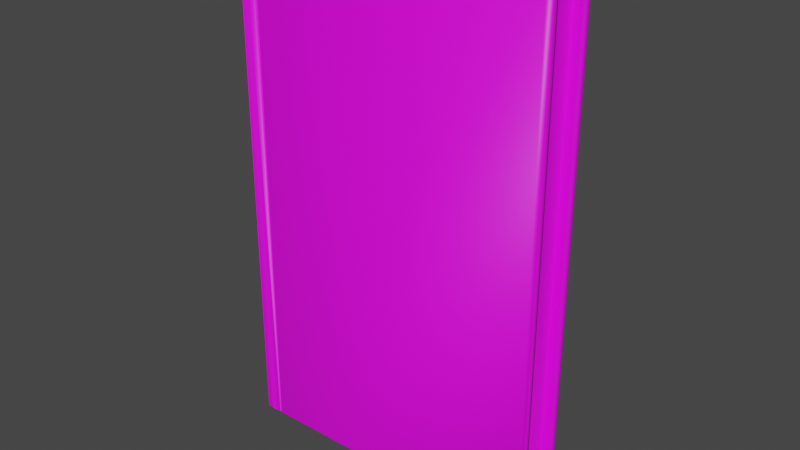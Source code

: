 # Source: Notebook1.blend  (saved by Blender 2.92.15; exported with 4.5.12 LTS)
import bpy
from mathutils import Matrix  # noqa: F401  (used for matrix-valued properties, if any)

bpy.ops.wm.read_factory_settings(use_empty=True)
scene = bpy.context.scene
scene.name = 'Scene'

# ---- collections
col_collection = bpy.data.collections.new('Collection'); scene.collection.children.link(col_collection)

# ---- images (referenced by path relative to the original .blend; pixels are not part of the script)
import os
ASSET_DIR = os.environ.get("B2B_ASSET_DIR", "")  # directory of the original .blend (textures are referenced by path, not embedded)
HERE = os.path.dirname(os.path.abspath(__file__))  # packed textures are extracted next to this script under _unpacked/

def load_image(name, relpath, width, height, colorspace="sRGB"):
    """Load a texture the original file referenced (path relative to the .blend, or extracted next to this script)."""
    p = next((c for c in (os.path.join(HERE, relpath), os.path.join(ASSET_DIR, relpath)) if relpath and os.path.exists(c)), "")
    if p:
        img = bpy.data.images.load(p, check_existing=True)
        img.name = name
    else:  # same state as the original file: an image datablock whose file is absent (Cycles renders it pink)
        img = bpy.data.images.new(name, width, height)
        img.source = "FILE"
        img.filepath = "//" + (relpath or name)
    img.colorspace_settings.name = colorspace
    return img
img_notebookcover_albedo_tif = load_image('NotebookCover_Albedo.tif', 'NotebookCover_Albedo.tif', 1024, 1024, 'sRGB')
img_notebookcover_normal_tif = load_image('NotebookCover_Normal.tif', 'NotebookCover_Normal.tif', 1024, 1024, 'Non-Color')
img_notebookpaper_albedo_tif = load_image('NoteBookPaper_Albedo.tif', 'NoteBookPaper_Albedo.tif', 1024, 1024, 'sRGB')
img_notebookpaper_normal_tif = load_image('NoteBookPaper_Normal.tif', 'NoteBookPaper_Normal.tif', 1024, 1024, 'Non-Color')

# ---- materials (node trees are filled in below, after node groups)
mat_cover = bpy.data.materials.new('Cover')
mat_cover.use_transparent_shadow = False
mat_paper = bpy.data.materials.new('Paper')
mat_paper.use_transparent_shadow = False

# ---- material node trees
mat_cover.use_nodes = True; mat_cover.node_tree.nodes.clear()
_N = mat_cover.node_tree.nodes; _L = mat_cover.node_tree.links
n0 = _N.new('ShaderNodeBsdfPrincipled'); n0.name = 'Principled BSDF'; n0.location = (10, 300)
n0.distribution = 'GGX'
n0.subsurface_method = 'BURLEY'
n0.inputs[3].default_value = 1.45
n0.inputs[27].default_value = (0.0, 0.0, 0.0, 1.0)
n0.inputs[28].default_value = 1.0
n1 = _N.new('ShaderNodeOutputMaterial'); n1.name = 'Material Output'; n1.location = (300, 300)
n2 = _N.new('ShaderNodeTexImage'); n2.name = 'Image Texture'; n2.location = (-280, 280)
n2.image = img_notebookcover_albedo_tif
n3 = _N.new('ShaderNodeNormalMap'); n3.name = 'Normal Map'; n3.location = (-277, -78)
n3.inputs[0].default_value = 0.0
n4 = _N.new('ShaderNodeTexImage'); n4.name = 'Image Texture.001'; n4.location = (-644, -56)
n4.image = img_notebookcover_normal_tif
_L.new(n0.outputs[0], n1.inputs[0])
_L.new(n2.outputs[0], n0.inputs[0])
_L.new(n4.outputs[0], n3.inputs[1])
_L.new(n3.outputs[0], n0.inputs[5])
n1.is_active_output = True
mat_paper.use_nodes = True; mat_paper.node_tree.nodes.clear()
_N = mat_paper.node_tree.nodes; _L = mat_paper.node_tree.links
n0 = _N.new('ShaderNodeOutputMaterial'); n0.name = 'Material Output'; n0.location = (347, 300)
n1 = _N.new('ShaderNodeTexImage'); n1.name = 'Image Texture'; n1.location = (-280, 280)
n1.image = img_notebookpaper_albedo_tif
n2 = _N.new('ShaderNodeBsdfPrincipled'); n2.name = 'Principled BSDF'; n2.location = (57, 300)
n2.distribution = 'GGX'
n2.subsurface_method = 'BURLEY'
n2.inputs[3].default_value = 1.45
n2.inputs[27].default_value = (0.0, 0.0, 0.0, 1.0)
n2.inputs[28].default_value = 1.0
n3 = _N.new('ShaderNodeTexImage'); n3.name = 'Image Texture.001'; n3.location = (-651, -18)
n3.image = img_notebookpaper_normal_tif
n4 = _N.new('ShaderNodeNormalMap'); n4.name = 'Normal Map'; n4.location = (-260, -56)
n4.inputs[0].default_value = 0.3
_L.new(n2.outputs[0], n0.inputs[0])
_L.new(n1.outputs[0], n2.inputs[0])
_L.new(n3.outputs[0], n4.inputs[1])
_L.new(n4.outputs[0], n2.inputs[5])
n0.is_active_output = True

# ---- world
world_world = bpy.data.worlds.new('World'); scene.world = world_world
world_world.use_nodes = True; world_world.node_tree.nodes.clear()
_N = world_world.node_tree.nodes; _L = world_world.node_tree.links
n0 = _N.new('ShaderNodeOutputWorld'); n0.name = 'World Output'; n0.location = (300, 300)
n1 = _N.new('ShaderNodeBackground'); n1.name = 'Background'; n1.location = (10, 300)
n1.inputs[0].default_value = (0.05088, 0.05088, 0.05088, 1.0)
_L.new(n1.outputs[0], n0.inputs[0])
n0.is_active_output = True
world_world.color = (0.05088, 0.05088, 0.05088)
world_world.use_sun_shadow = False
world_world.sun_shadow_jitter_overblur = 0.0

# ---- meshes
me_cube_002 = bpy.data.meshes.new('Cube.002')
me_cube_002.from_pydata([(-0.1279, -0.00563, 0.4408), (-0.1279, -0.04761, 0.4408), (-0.1349, -0.01204, 0.4408), (-0.1279, -0.01204, 0.4408), (-0.1279, -0.01204, 0.007814), (-0.1279, -0.04245, 0.4408), (-0.1279, -0.04245, 0.007814), (-0.1349, -0.04245, 0.4408), (-0.1279, -0.01204, 0.4326), (-0.1279, -0.04245, 0.4326), (-0.12, -0.00563, 0.4408), (-0.1279, -0.01204, 0.0141), (-0.1279, -0.04245, 0.0141), (-0.12, -0.01204, 0.4408), (-0.1203, -0.01204, 0.4326), (-0.1203, -0.01204, 0.0141), (0.1285, -0.04761, 0.4408), (0.1344, -0.04761, 0.4344), (0.133, -0.04761, 0.4378), (0.1309, -0.04761, 0.44), (0.1285, -0.04245, 0.4408), (0.1294, -0.04245, 0.4353), (0.1309, -0.04245, 0.44), (0.133, -0.04245, 0.4378), (0.1344, -0.04245, 0.4344), (0.1287, -0.00563, 0.4408), (0.1311, -0.00563, 0.44), (0.1331, -0.00563, 0.4379), (0.1344, -0.00563, 0.4347), (0.1287, -0.01204, 0.4408), (0.1297, -0.01204, 0.4356), (0.1344, -0.01204, 0.4347), (0.1331, -0.01204, 0.4379), (0.1311, -0.01204, 0.44), (0.1293, -0.04761, 0.008909), (0.1322, -0.04761, 0.01203), (0.1342, -0.04761, 0.0167), (0.1268, -0.04245, 0.01405), (0.1342, -0.04245, 0.0167), (0.1322, -0.04245, 0.01203), (0.1293, -0.04245, 0.008909), (0.1341, -0.00563, 0.01717), (0.1321, -0.00563, 0.01225), (0.129, -0.00563, 0.008968), (0.1267, -0.01204, 0.0141), (0.129, -0.01204, 0.008968), (0.1321, -0.01204, 0.01225), (0.1341, -0.01204, 0.01717), (0.1344, -0.04761, 0.4344), (0.1349, -0.04669, 0.4305), (0.1349, -0.04669, 0.02221), (0.1342, -0.04761, 0.0167), (0.1349, -0.0432, 0.4305), (0.13, -0.04245, 0.4348), (0.1344, -0.04245, 0.4344), (0.13, -0.04245, 0.01732), (0.1349, -0.0432, 0.02221), (0.1342, -0.04245, 0.01671), (0.1328, -0.01204, 0.4328), (0.1349, -0.01173, 0.4309), (0.1349, -0.01173, 0.02297), (0.1328, -0.01204, 0.02074), (0.1345, -0.01204, 0.01975), (0.1349, -0.005984, 0.4309), (0.1344, -0.00563, 0.4347), (0.1341, -0.00563, 0.01717), (0.1349, -0.005984, 0.02297), (-0.12, -0.00563, 0.008535), (-0.12, -0.0057, 0.007814), (0.1254, -0.0057, 0.007814), (0.1277, -0.00563, 0.008535), (-0.12, -0.01177, 0.007814), (-0.1201, -0.01204, 0.0106), (-0.1218, -0.01204, 0.007814), (0.126, -0.01204, 0.0106), (0.1254, -0.01177, 0.007814), (0.1271, -0.01204, 0.008357), (0.1281, -0.04761, 0.008522), (0.1259, -0.04754, 0.007814), (-0.1214, -0.04245, 0.007814), (0.1259, -0.04266, 0.007814), (0.1262, -0.04245, 0.01002), (0.1272, -0.04245, 0.008245), (-0.1288, -0.00563, 0.4408), (-0.1349, -0.006579, 0.4408), (-0.1318, -0.005757, 0.4408), (-0.134, -0.006104, 0.4408), (-0.1349, -0.04715, 0.4408), (-0.1319, -0.04761, 0.4408), (-0.1345, -0.04738, 0.4408), (-0.1334, -0.04755, 0.4408), (0.1202, -0.01204, 0.4326), (0.1267, -0.01204, 0.4221), (0.1297, -0.01204, 0.4356), (0.1227, -0.01204, 0.4318), (0.1248, -0.01204, 0.4295), (0.1262, -0.01204, 0.4261), (0.1267, -0.04245, 0.4221), (0.1202, -0.04245, 0.4326), (0.1294, -0.04245, 0.4353), (0.1262, -0.04245, 0.4261), (0.1248, -0.04245, 0.4295), (0.1227, -0.04245, 0.4318), (0.1267, -0.01204, 0.02399), (0.1205, -0.01204, 0.0141), (0.1267, -0.01204, 0.0141), (0.1262, -0.01204, 0.0202), (0.1249, -0.01204, 0.017), (0.1229, -0.01204, 0.01485), (0.1205, -0.04245, 0.0141), (0.1267, -0.04245, 0.02399), (0.1268, -0.04245, 0.01405), (0.1229, -0.04245, 0.01485), (0.1249, -0.04245, 0.017), (0.1262, -0.04245, 0.0202), (-0.1279, -0.00563, 0.008476), (-0.1279, -0.005694, 0.007814), (-0.1201, -0.005694, 0.007814), (-0.1201, -0.00563, 0.008476), (-0.1288, -0.00563, 0.00845), (-0.1279, -0.005691, 0.007814), (-0.1279, -0.00563, 0.00845), (-0.1318, -0.005757, 0.00847), (-0.1287, -0.005691, 0.007814), (-0.1288, -0.00563, 0.00845), (-0.134, -0.006104, 0.008461), (-0.1316, -0.005814, 0.007814), (-0.1318, -0.005758, 0.008461), (-0.1349, -0.006579, 0.008401), (-0.1337, -0.006145, 0.007814), (-0.1341, -0.006115, 0.008401), (-0.1349, -0.01204, 0.008422), (-0.1345, -0.01204, 0.007814), (-0.1345, -0.006579, 0.007814), (-0.1349, -0.006579, 0.008401), (-0.1349, -0.04245, 0.008378), (-0.1345, -0.04245, 0.007814), (-0.1345, -0.01205, 0.007814), (-0.1349, -0.01205, 0.008378), (-0.1349, -0.04715, 0.008349), (-0.1345, -0.04734, 0.007814), (-0.1345, -0.04245, 0.007814), (-0.1349, -0.04245, 0.008349), (-0.1334, -0.04755, 0.008399), (-0.1345, -0.04734, 0.007814), (-0.1345, -0.04738, 0.008399), (-0.1319, -0.04761, 0.008472), (-0.1334, -0.04748, 0.007814), (-0.1334, -0.04755, 0.008399), (-0.1279, -0.04761, 0.008478), (-0.1279, -0.04755, 0.007814), (-0.1318, -0.04755, 0.007814), (-0.1319, -0.04761, 0.008472), (-0.1279, -0.04755, 0.007814), (-0.1279, -0.04761, 0.008478), (-0.1214, -0.04761, 0.4408), (-0.1186, -0.04761, 0.4408), (-0.12, -0.04585, 0.4408), (-0.1214, -0.04245, 0.4408), (-0.1186, -0.04245, 0.4408), (-0.12, -0.04245, 0.4408), (-0.1216, -0.04245, 0.4326), (-0.1189, -0.04245, 0.4326), (-0.1203, -0.04245, 0.4326), (-0.1189, -0.04245, 0.0141), (-0.1215, -0.04245, 0.0141), (-0.1203, -0.04223, 0.0141), (-0.1202, -0.04245, 0.0141), (-0.12, -0.04754, 0.007814), (-0.1186, -0.04754, 0.007814), (-0.12, -0.04761, 0.008515), (-0.1193, -0.04754, 0.007814), (-0.1186, -0.04761, 0.008522), (-0.12, -0.04761, 0.008522), (-0.12, -0.04754, 0.007821), (-0.1193, -0.04585, 0.008522), (-0.1213, -0.04245, 0.007967), (-0.1187, -0.04245, 0.01002), (-0.1201, -0.04245, 0.009421), (-0.1186, -0.04266, 0.007814), (-0.1213, -0.04246, 0.007814), (-0.12, -0.0426, 0.007814), (-0.1214, -0.04761, 0.008515), (-0.12, -0.04761, 0.008522), (-0.1207, -0.04761, 0.008519), (-0.12, -0.04754, 0.007814), (-0.1214, -0.04754, 0.007814), (-0.1207, -0.04754, 0.007814)], [], [(0, 83, 85, 86, 84, 2, 3), (68, 69, 75, 71), (6, 79, 180, 168, 185, 187, 186, 153, 150), (135, 136, 141, 142), (20, 159, 156, 16), (5, 7, 87, 89, 90, 88, 1), (40, 82, 81, 37), (116, 117, 68, 71, 73, 4), (129, 133, 134, 128, 130), (10, 0, 3, 13), (66, 63, 59, 60), (133, 129, 126, 123, 120, 116, 4, 132), (146, 148, 147, 151, 152), (131, 2, 84, 128, 134), (56, 52, 49, 50), (3, 2, 7, 5), (6, 4, 11, 12), (15, 166, 165, 12, 11), (13, 3, 8, 14), (3, 5, 9, 8), (104, 109, 164, 166, 15), (55, 37, 111, 110, 97, 99, 21, 53), (30, 29, 13, 14, 91, 93), (20, 21, 99, 98, 162, 159), (44, 61, 58, 30, 93, 92, 103, 105), (103, 92, 97, 110), (67, 10, 25, 26, 27, 28, 64, 65, 41, 42, 43, 70), (74, 44, 105, 104, 15, 72), (141, 136, 6, 150, 151, 147, 144, 140), (73, 72, 15, 11, 4), (20, 22, 21), (22, 23, 21), (23, 24, 21), (91, 14, 8, 9, 161, 163, 162, 98), (20, 16, 19, 22), (22, 19, 18, 23), (23, 18, 17, 24), (55, 57, 38, 37), (77, 34, 35, 36, 51, 48, 17, 18, 19, 16, 156, 172), (74, 76, 45, 44), (31, 32, 30), (32, 33, 30), (33, 29, 30), (25, 29, 33, 26), (26, 33, 32, 27), (27, 32, 31, 28), (47, 41, 65, 66, 60, 62), (25, 10, 13, 29), (36, 38, 57, 56, 50, 51), (38, 39, 37), (39, 40, 37), (77, 78, 80, 82, 40, 34), (34, 40, 39, 35), (35, 39, 38, 36), (158, 161, 9, 5), (76, 75, 69, 70, 43, 45), (45, 46, 44), (46, 47, 44), (45, 43, 42, 46), (46, 42, 41, 47), (47, 62, 61, 44), (48, 51, 50, 49), (24, 54, 53, 21), (52, 53, 54), (55, 56, 57), (55, 53, 52, 56), (24, 17, 48, 49, 52, 54), (31, 59, 63, 28, 64), (60, 61, 62), (58, 61, 60, 59), (63, 66, 65, 64), (28, 31, 59, 63, 64), (67, 70, 69, 68), (115, 116, 120, 121), (71, 72, 73), (74, 75, 76), (74, 72, 71, 75), (67, 68, 117, 118), (158, 5, 1, 155), (179, 80, 78, 169), (37, 81, 177, 164, 109, 111), (177, 81, 80, 179), (80, 81, 82), (182, 154, 153, 186), (149, 1, 88, 146, 152), (120, 123, 124, 119, 121), (123, 126, 127, 122, 124), (126, 129, 130, 125, 127), (115, 0, 10, 67, 118), (143, 90, 89, 145), (144, 145, 89, 87, 139, 140), (139, 87, 7, 135, 142), (137, 132, 4, 6, 136), (91, 94, 93), (94, 95, 93), (95, 96, 93), (96, 92, 93), (97, 100, 99), (100, 101, 99), (101, 102, 99), (102, 98, 99), (91, 98, 102, 94), (94, 102, 101, 95), (95, 101, 100, 96), (96, 100, 97, 92), (103, 106, 105), (106, 107, 105), (107, 108, 105), (108, 104, 105), (109, 112, 111), (112, 113, 111), (113, 114, 111), (114, 110, 111), (109, 104, 108, 112), (112, 108, 107, 113), (113, 107, 106, 114), (114, 106, 103, 110), (168, 170, 174, 173, 183, 185), (117, 116, 115, 118), (119, 83, 0, 115, 121), (83, 119, 124, 122, 85), (85, 122, 127, 125, 86), (86, 125, 130, 128, 84), (133, 132, 131, 134), (131, 132, 137, 138), (135, 138, 137, 136), (135, 7, 2, 131, 138), (139, 142, 141, 140), (149, 150, 153, 154), (144, 147, 148, 143, 145), (146, 88, 90, 143, 148), (151, 150, 149, 152), (77, 172, 174, 170, 169, 78), (176, 180, 79), (176, 79, 6, 12, 165), (164, 167, 166), (167, 165, 166), (168, 171, 170), (171, 169, 170), (172, 175, 174), (175, 173, 174), (161, 158, 160, 163), (163, 160, 159, 162), (158, 155, 157, 160), (160, 157, 156, 159), (172, 156, 157, 175), (175, 157, 155, 173), (177, 179, 181, 178), (178, 181, 180, 176), (179, 169, 171, 181), (181, 171, 168, 180), (164, 177, 178, 167), (167, 178, 176, 165), (185, 183, 184, 187), (187, 184, 182, 186), (182, 184, 183, 173, 155, 1, 149, 154), (59, 31, 30, 58)])
me_cube_002.polygons.foreach_set('use_smooth', [True] * 157)
me_cube_002.polygons.foreach_set('material_index', [0, 0, 0, 0, 0, 0, 0, 0, 0, 0, 0, 0, 0, 0, 0, 0, 0, 1, 0, 0, 1, 0, 0, 0, 0, 1, 0, 0, 0, 0, 0, 0, 0, 1, 0, 0, 0, 0, 0, 0, 0, 0, 0, 0, 0, 0, 0, 0, 0, 0, 0, 0, 0, 0, 0, 0, 0, 0, 0, 0, 0, 0, 0, 0, 0, 0, 0, 0, 0, 0, 0, 0, 0, 0, 0, 0, 0, 0, 0, 0, 0, 0, 0, 0, 0, 0, 0, 0, 0, 0, 0, 0, 0, 0, 0, 0, 0, 0, 0, 0, 0, 1, 1, 1, 1, 0, 0, 0, 0, 0, 0, 0, 0, 1, 1, 1, 1, 0, 0, 0, 0, 0, 0, 0, 0, 0, 0, 0, 0, 0, 0, 0, 0, 0, 0, 0, 0, 0, 0, 0, 0, 0, 0, 0, 0, 0, 0, 0, 0, 0, 0, 0, 0, 0, 0, 0, 0])
_k = set([(8, 9), (8, 14), (9, 161), (11, 12), (11, 15), (12, 165), (14, 91), (15, 104), (91, 94), (92, 96), (92, 103), (94, 95), (95, 96), (97, 110), (98, 102), (98, 162), (100, 101), (101, 102), (103, 106), (104, 108), (106, 107), (107, 108), (109, 112), (109, 164), (110, 114), (112, 113), (113, 114), (161, 163), (162, 163)])
me_cube_002.attributes.new('sharp_edge', 'BOOLEAN', 'EDGE').data.foreach_set('value', [ (min(e.vertices), max(e.vertices)) in _k for e in me_cube_002.edges])
_uv = me_cube_002.uv_layers.new(name='UVMap')
_uv.uv.foreach_set('vector', [-2.587, -1.794, -2.579, -1.805, -2.581, -1.823, -2.58, -1.84, -2.575, -1.858, -2.776, -1.956, -2.716, -2.018, 1.355, 2.572, 4.095, 2.562, 4.052, 2.645, 1.352, 2.618, -3.345, 2.845, -3.425, 2.94, -3.424, 2.937, -3.578, 2.774, -3.58, 2.785, -3.582, 2.774, -3.589, 2.768, -3.566, 2.738, -3.567, 2.737, 0.1716, 0.6878, 0.1687, 0.6945, 0.169, 0.6952, 0.1707, 0.6901, -1.682, -2.091, 1.137, -2.109, 1.139, -1.995, -1.719, -1.983, -3.289, -2.194, -3.217, -2.087, -3.364, -2.058, -3.376, -2.052, -3.389, -2.049, -3.403, -2.048, -3.439, -2.054, -1.858, 2.629, -1.858, 2.629, -1.858, 2.629, -1.858, 2.629, -2.639, 2.515, -2.619, 2.49, -2.621, 2.494, -2.658, 2.766, -2.684, 2.77, -2.761, 2.752, -2.641, 2.566, -2.651, 2.567, -2.638, 2.586, -2.625, 2.606, -2.64, 2.57, -2.571, -1.765, -2.587, -1.794, -2.716, -2.018, -2.611, -2.043, 4.074, 2.573, 4.075, -1.926, 4.175, -1.939, 4.183, 2.484, -2.651, 2.567, -2.641, 2.566, -2.64, 2.547, -2.636, 2.526, -2.639, 2.513, -2.639, 2.515, -2.761, 2.752, -2.814, 2.7, 0.1369, 0.6909, 0.1364, 0.6892, 0.1367, 0.6889, 0.1364, 0.6903, 0.1364, 0.6905, -2.853, 2.683, -2.776, -1.956, -2.575, -1.858, -2.625, 2.606, -2.638, 2.586, -1.858, 2.629, -1.899, -1.976, -1.825, -1.873, -1.814, 2.58, -2.716, -2.018, -2.776, -1.956, -3.217, -2.087, -3.289, -2.194, 0.1654, 0.7078, 0.4274, 0.6949, 0.4272, 0.784, 0.1695, 0.784, 0.3988, 10.16, 1.384, 10.19, 1.43, 10.23, 1.44, 10.39, 0.3962, 10.34, -2.611, -2.043, -2.716, -2.018, -2.715, -2.076, -2.62, -2.091, -2.716, -2.018, -3.289, -2.194, -3.263, -2.285, -2.715, -2.076, 0.4009, 5.556, 1.437, 5.557, 1.435, 10.13, 1.384, 10.19, 0.3988, 10.16, -1.858, 2.629, -1.858, 2.629, -1.858, 2.629, -1.858, 2.629, -1.913, -2.018, -1.833, -2.112, -1.845, -2.115, -1.887, -2.079, 4.135, -2.045, 4.083, -2.065, 1.369, -2.105, 1.369, -2.199, 4.057, -2.112, 4.131, -2.041, -1.682, -2.091, -1.845, -2.115, -1.833, -2.112, -1.708, -2.208, 1.152, -2.229, 1.137, -2.109, 4.141, 2.626, 4.18, 2.53, 4.16, -1.995, 4.135, -2.045, 4.131, -2.041, 4.211, -1.98, 4.265, 2.546, 4.129, 2.632, 0.4002, 5.238, 0.4023, -4.546, 1.439, -4.544, 1.436, 5.24, 1.354, 2.559, 1.372, -1.974, 3.836, -1.963, 3.938, -1.936, 3.994, -1.89, 4.03, -1.859, 4.066, -1.792, 4.069, 2.17, 4.068, 2.274, 4.039, 2.369, 3.973, 2.483, 3.854, 2.553, 4.096, 2.645, 4.141, 2.626, 4.129, 2.632, 4.096, 2.725, 1.343, 2.735, 1.344, 2.68, -3.318, 2.753, -3.32, 2.749, -3.345, 2.845, -3.567, 2.737, -3.554, 2.718, -3.551, 2.708, -3.549, 2.698, -3.549, 2.697, -2.684, 2.77, -2.667, 2.79, -2.672, 3.395, -2.763, 3.395, -2.761, 2.752, -1.682, -2.091, -1.787, -2.089, -1.845, -2.115, -1.787, -2.089, -1.824, -2.056, -1.845, -2.115, -1.824, -2.056, -1.865, -2.031, -1.845, -2.115, 0.4017, -4.863, 0.4038, -9.116, 0.4002, -9.293, 1.435, -9.386, 1.438, -9.241, 1.44, -9.162, 1.44, -9.082, 1.438, -4.861, -1.682, -2.091, -1.719, -1.983, -1.75, -1.975, -1.787, -2.089, -1.787, -2.089, -1.75, -1.975, -1.781, -1.959, -1.824, -2.056, -1.824, -2.056, -1.781, -1.959, -1.803, -1.932, -1.865, -2.031, -1.858, 2.629, -1.858, 2.629, -1.858, 2.629, -1.858, 2.629, -1.644, 2.551, -1.703, 2.54, -1.742, 2.51, -1.774, 2.468, -1.797, 2.409, -1.793, -1.818, -1.776, -1.875, -1.746, -1.917, -1.705, -1.941, -1.648, -1.956, 1.14, -1.976, 1.112, 2.581, 4.096, 2.645, 4.083, 2.624, 4.092, 2.603, 4.141, 2.626, 4.145, -1.976, 4.119, -2.001, 4.135, -2.045, 4.119, -2.001, 4.098, -2.029, 4.135, -2.045, 4.098, -2.029, 4.083, -2.065, 4.135, -2.045, 4.022, -1.978, 4.083, -2.065, 4.098, -2.029, 4.034, -1.975, 4.035, -1.975, 4.098, -2.029, 4.119, -2.001, 4.044, -1.97, 4.043, -1.97, 4.119, -2.001, 4.145, -1.976, 4.062, -1.962, 4.153, 2.527, 4.09, 2.57, 4.086, 2.574, 4.074, 2.573, 4.183, 2.484, 4.165, 2.517, 4.021, -1.977, 1.372, -2.003, 1.369, -2.105, 4.083, -2.065, -1.802, 2.569, -1.858, 2.629, -1.858, 2.629, -1.858, 2.629, -1.814, 2.58, -1.797, 2.573, -1.858, 2.629, -1.858, 2.629, -1.858, 2.629, -1.858, 2.629, -1.858, 2.629, -1.858, 2.629, -1.788, 2.591, -1.798, 2.563, -1.858, 2.629, -1.858, 2.629, -1.858, 2.629, -1.794, 2.581, -1.794, 2.581, -1.858, 2.629, -1.858, 2.629, -1.798, 2.578, -1.798, 2.578, -1.858, 2.629, -1.858, 2.629, -1.802, 2.569, -3.45, -2.267, -3.402, -2.385, -3.263, -2.285, -3.289, -2.194, 4.083, 2.624, 4.052, 2.645, 4.095, 2.562, 4.085, 2.587, 4.089, 2.578, 4.092, 2.603, 4.092, 2.603, 4.121, 2.563, 4.141, 2.626, 4.121, 2.563, 4.153, 2.527, 4.141, 2.626, 4.092, 2.603, 4.089, 2.578, 4.089, 2.576, 4.121, 2.563, 4.121, 2.563, 4.089, 2.576, 4.09, 2.57, 4.153, 2.527, 4.153, 2.527, 4.165, 2.517, 4.18, 2.53, 4.141, 2.626, -1.805, -1.937, -1.797, 2.573, -1.814, 2.58, -1.825, -1.877, -0.2791, 0.3336, -0.2783, 0.3336, -0.2822, 0.327, -0.2764, 0.3221, -1.899, -1.976, -1.887, -2.079, -1.859, -2.032, -1.858, 2.629, -1.858, 2.629, -1.858, 2.629, -1.858, 2.629, -1.887, -2.079, -1.899, -1.976, -1.858, 2.629, -1.865, -2.031, -1.803, -1.932, -1.805, -1.935, -1.825, -1.875, -1.899, -1.976, -1.859, -2.032, 0.7118, 0.3805, 0.7159, 0.3857, 0.6872, 0.3945, 0.6907, 0.3973, 0.69, 0.3967, 4.183, 2.484, 4.18, 2.53, 4.165, 2.517, 4.16, -1.995, 4.18, 2.53, 4.183, 2.484, 4.175, -1.939, 0.6872, 0.3945, 0.6852, 0.654, 0.6867, 0.6541, 0.69, 0.3967, 4.061, -1.962, 4.145, -1.976, 4.175, -1.939, 4.075, -1.926, 4.061, -1.962, 0.6242, 0.8939, 0.798, 0.8934, 0.799, 0.8909, 0.6234, 0.8958, 0.4429, 0.6608, 0.4443, 0.6621, 0.4444, 0.6619, 0.4431, 0.6614, -2.658, 2.766, -2.667, 2.79, -2.684, 2.77, 4.096, 2.645, 4.052, 2.645, 4.083, 2.624, 4.096, 2.645, 1.344, 2.68, 1.352, 2.618, 4.052, 2.645, 0.4479, 0.6566, 0.4468, 0.6592, 0.4471, 0.6586, 0.4475, 0.6572, -3.45, -2.267, -3.289, -2.194, -3.439, -2.054, -3.503, -2.067, 1.109, 2.655, -1.858, 2.629, -1.798, 2.563, 1.106, 2.587, -1.858, 2.629, -1.858, 2.629, 1.103, 2.72, 1.114, 2.763, -1.884, 2.721, -1.858, 2.629, 1.109, 2.714, -1.858, 2.629, -1.858, 2.629, 1.103, 2.655, -1.858, 2.629, -1.858, 2.629, -1.858, 2.629, 0.1304, 0.6968, 0.1347, 0.6931, 0.1347, 0.6931, 0.1315, 0.6972, -3.565, 2.74, -3.439, -2.054, -3.403, -2.048, -3.55, 2.723, -3.553, 2.72, 0.4444, 0.6619, 0.4448, 0.6637, 0.4444, 0.6641, 0.4436, 0.663, 0.4431, 0.6614, -2.636, 2.526, -2.64, 2.547, -2.642, 2.548, -2.641, 2.549, -2.639, 2.529, -2.64, 2.547, -2.641, 2.566, -2.64, 2.57, -2.638, 2.572, -2.642, 2.548, -2.649, 2.505, -2.587, -1.794, -2.571, -1.765, -2.613, 2.475, -2.616, 2.479, -3.552, 2.711, -3.389, -2.049, -3.376, -2.052, -3.552, 2.7, -3.549, 2.698, -3.552, 2.7, -3.376, -2.052, -3.364, -2.058, -3.55, 2.691, -3.549, 2.697, -3.55, 2.691, -3.364, -2.058, -3.217, -2.087, -3.299, 2.7, -3.306, 2.717, -2.808, 2.695, -2.814, 2.7, -2.761, 2.752, -3.345, 2.845, -3.32, 2.749, 4.057, -2.112, 4.108, -2.094, 4.131, -2.041, 4.108, -2.094, 4.153, -2.07, 4.131, -2.041, 4.153, -2.07, 4.185, -2.031, 4.131, -2.041, 4.185, -2.031, 4.211, -1.98, 4.131, -2.041, -1.913, -2.018, -1.888, -2.092, -1.833, -2.112, -1.888, -2.092, -1.851, -2.147, -1.833, -2.112, -1.851, -2.147, -1.786, -2.181, -1.833, -2.112, -1.786, -2.181, -1.708, -2.208, -1.833, -2.112, 0.4017, -4.863, 1.438, -4.861, 1.438, -4.782, 0.4019, -4.784, 0.4019, -4.784, 1.438, -4.782, 1.438, -4.703, 0.402, -4.704, 0.402, -4.704, 1.438, -4.703, 1.438, -4.623, 0.4022, -4.625, 0.4022, -4.625, 1.438, -4.623, 1.439, -4.544, 0.4023, -4.546, 4.265, 2.546, 4.231, 2.638, 4.129, 2.632, 4.231, 2.638, 4.194, 2.696, 4.129, 2.632, 4.194, 2.696, 4.133, 2.725, 4.129, 2.632, 4.133, 2.725, 4.096, 2.725, 4.129, 2.632, -1.884, 2.721, -1.926, 2.708, -1.858, 2.629, -1.926, 2.708, -1.963, 2.428, -1.858, 2.629, -1.964, 2.428, -1.978, 2.392, -1.858, 2.629, -1.978, 2.391, -1.981, 2.317, -1.858, 2.629, 1.437, 5.557, 0.4009, 5.556, 0.4007, 5.476, 1.437, 5.478, 1.437, 5.478, 0.4007, 5.476, 0.4005, 5.397, 1.437, 5.398, 1.437, 5.398, 0.4005, 5.397, 0.4004, 5.317, 1.437, 5.319, 1.437, 5.319, 0.4004, 5.317, 0.4002, 5.238, 1.436, 5.24, 0.133, 0.698, 0.1346, 0.6978, 0.1316, 0.7018, 0.1355, 0.7008, 0.1345, 0.7004, 0.1328, 0.6996, -2.619, 2.49, -2.639, 2.515, -2.649, 2.505, -2.616, 2.479, -2.644, 2.521, -2.579, -1.805, -2.587, -1.794, -2.649, 2.505, -2.648, 2.51, -2.579, -1.805, -2.644, 2.521, -2.639, 2.529, -2.641, 2.549, -2.581, -1.823, -2.581, -1.823, -2.641, 2.549, -2.642, 2.548, -2.638, 2.572, -2.58, -1.84, -2.58, -1.84, -2.638, 2.572, -2.64, 2.57, -2.625, 2.606, -2.575, -1.858, -2.651, 2.567, -2.814, 2.7, -2.853, 2.683, -2.638, 2.586, 0.4146, 0.6854, 0.4201, 0.6877, 0.421, 0.687, 0.4168, 0.6859, -3.299, 2.7, -2.838, 2.686, -2.808, 2.695, -3.32, 2.749, -3.299, 2.7, -3.217, -2.087, -2.776, -1.956, -2.853, 2.683, -2.838, 2.686, -3.55, 2.691, -3.306, 2.717, -3.318, 2.753, -3.549, 2.697, 0.1348, 0.6933, 0.1346, 0.6929, 0.1347, 0.6931, 0.1347, 0.6931, 0.137, 0.6875, 0.1367, 0.6889, 0.1364, 0.6892, 0.1366, 0.6893, 0.1367, 0.6877, -3.55, 2.723, -3.403, -2.048, -3.389, -2.049, -3.552, 2.711, -3.554, 2.71, 0.1364, 0.6903, 0.1346, 0.6929, 0.1348, 0.6933, 0.1364, 0.6905, -0.2162, 0.7273, 0.1257, 0.7063, 0.1316, 0.7018, 0.1346, 0.6978, 0.1351, 0.6931, -0.2176, 0.7234, 0.1539, 0.7214, 0.1544, 0.7206, 0.1542, 0.721, -2.709, -2.667, -2.707, -2.67, -2.626, -2.765, -2.597, -2.215, -2.655, -2.215, 0.9441, 0.9885, 0.944, 0.9913, 0.9415, 0.9915, 0.944, 0.9913, 0.9438, 0.9935, 0.9415, 0.9915, 0.133, 0.698, 0.1339, 0.6955, 0.1346, 0.6978, 0.1339, 0.6955, 0.1351, 0.6931, 0.1346, 0.6978, 0.1257, 0.7063, 0.1305, 0.7026, 0.1316, 0.7018, 0.1305, 0.7026, 0.1355, 0.7008, 0.1316, 0.7018, -3.402, -2.385, -3.45, -2.267, -3.514, -2.307, -3.463, -2.413, -3.463, -2.413, -3.514, -2.307, -3.573, -2.353, -3.528, -2.424, -3.45, -2.267, -3.503, -2.067, -3.581, -2.109, -3.514, -2.307, -3.514, -2.307, -3.581, -2.109, -3.687, -2.075, -3.573, -2.353, -3.631, 2.834, -3.687, -2.075, -3.581, -2.109, -3.596, 2.807, -3.596, 2.807, -3.581, -2.109, -3.503, -2.067, -3.56, 2.794, -2.738, -2.593, -2.774, -2.603, -2.748, -2.641, -2.719, -2.625, -2.719, -2.625, -2.748, -2.641, -2.705, -2.673, -2.709, -2.667, -3.493, 3.007, -3.563, 2.738, -3.572, 2.756, -3.466, 2.969, -3.466, 2.969, -3.572, 2.756, -3.578, 2.774, -3.424, 2.937, -2.715, -2.215, -2.738, -2.593, -2.719, -2.625, -2.68, -2.215, -2.68, -2.215, -2.719, -2.625, -2.709, -2.667, -2.655, -2.215, 0.1328, 0.6996, 0.1345, 0.7004, 0.1323, 0.699, 0.1325, 0.698, 0.1325, 0.698, 0.1323, 0.699, 0.1304, 0.6968, 0.1315, 0.6972, -3.597, 2.765, -3.583, 2.781, -3.568, 2.791, -3.56, 2.794, -3.503, -2.067, -3.439, -2.054, -3.565, 2.74, -3.566, 2.739, 4.175, -1.939, 4.145, -1.976, 4.135, -2.045, 4.16, -1.995])
me_cube_002.materials.append(mat_cover)
me_cube_002.materials.append(mat_paper)
me_cube_002.use_remesh_fix_poles = True
me_cube_002.use_remesh_preserve_attributes = False
me_cube_002.use_mirror_vertex_groups = False
me_cube_002.update()

# ---- objects
ob_cube = bpy.data.objects.new('Cube', me_cube_002)

# ---- transforms, parenting, visibility, modifiers, constraints
ob_cube.location = (0.0, 0.0, 0.0)
ob_cube.lineart.crease_threshold = 0.0

# ---- collection membership
col_collection.objects.link(ob_cube)

# ---- scene / render settings (as saved in the file)
scene.frame_start = 1; scene.frame_end = 250; scene.frame_set(1)
scene.render.engine = 'BLENDER_EEVEE_NEXT'
scene.cycles.use_denoising = False
scene.cycles.samples = 128
scene.cycles.sampling_pattern = 'TABULATED_SOBOL'
scene.cycles.use_adaptive_sampling = False
scene.cycles.use_light_tree = False
scene.view_settings.view_transform = 'Filmic'
bpy.context.view_layer.update()

# ---- added for rendering (the .blend has no active camera and no usable light): camera, sun
cam_auto = bpy.data.cameras.new('AutoCamera')
cam_auto.lens = 50.0
cam_auto.sensor_width = 36.0
cam_auto.clip_end = 1000.0
ob_auto_camera = bpy.data.objects.new('AutoCamera', cam_auto)
scene.collection.objects.link(ob_auto_camera)
ob_auto_camera.location = (0.473544, -0.594873, 0.603124)
ob_auto_camera.rotation_euler = (1.09748, -7.21219e-08, 0.694738)
scene.camera = ob_auto_camera
light_auto_sun = bpy.data.lights.new('AutoSun', 'SUN')
light_auto_sun.energy = 3.0
light_auto_sun.angle = 0.0523599
ob_auto_sun = bpy.data.objects.new('AutoSun', light_auto_sun)
scene.collection.objects.link(ob_auto_sun)
ob_auto_sun.rotation_euler = (0.872665, 0.174533, 0.523599)
bpy.context.view_layer.update()
